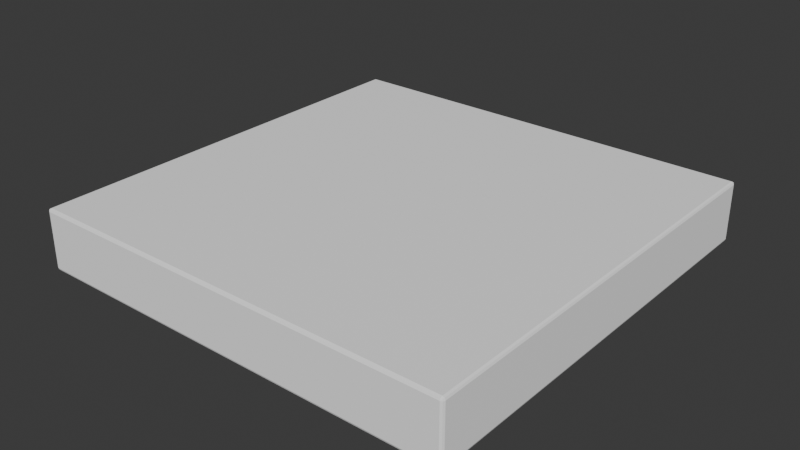# Source: caixa.blend  (saved by Blender 5.2.44; exported with 4.5.12 LTS)
import bpy
from mathutils import Matrix  # noqa: F401  (used for matrix-valued properties, if any)

bpy.ops.wm.read_factory_settings(use_empty=True)
scene = bpy.context.scene
scene.name = 'Scene'

# ---- collections
col_collection = bpy.data.collections.new('Collection'); scene.collection.children.link(col_collection)

# ---- materials (node trees are filled in below, after node groups)
mat_topo = bpy.data.materials.new('TOPO')
mat_lateral_longa = bpy.data.materials.new('LATERAL_LONGA')
mat_lateral_curta = bpy.data.materials.new('LATERAL_CURTA')

# ---- material node trees
mat_topo.use_nodes = True; mat_topo.node_tree.nodes.clear()
_N = mat_topo.node_tree.nodes; _L = mat_topo.node_tree.links
n0 = _N.new('ShaderNodeBsdfPrincipled'); n0.name = 'BSDF - Pré-fundamentado'; n0.location = (-200, 100)
n0.inputs[0].default_value = (1.0, 1.0, 1.0, 1.0)
n0.inputs[2].default_value = 0.65
n0.inputs[10].default_value = 0.005
n1 = _N.new('ShaderNodeOutputMaterial'); n1.name = 'Saída de material'; n1.location = (200, 100)
_L.new(n0.outputs[0], n1.inputs[0])
n1.is_active_output = True
mat_lateral_longa.use_nodes = True; mat_lateral_longa.node_tree.nodes.clear()
_N = mat_lateral_longa.node_tree.nodes; _L = mat_lateral_longa.node_tree.links
n0 = _N.new('ShaderNodeBsdfPrincipled'); n0.name = 'BSDF - Pré-fundamentado'; n0.location = (-200, 100)
n0.inputs[0].default_value = (1.0, 1.0, 1.0, 1.0)
n0.inputs[2].default_value = 0.65
n0.inputs[10].default_value = 0.005
n1 = _N.new('ShaderNodeOutputMaterial'); n1.name = 'Saída de material'; n1.location = (200, 100)
_L.new(n0.outputs[0], n1.inputs[0])
n1.is_active_output = True
mat_lateral_curta.use_nodes = True; mat_lateral_curta.node_tree.nodes.clear()
_N = mat_lateral_curta.node_tree.nodes; _L = mat_lateral_curta.node_tree.links
n0 = _N.new('ShaderNodeBsdfPrincipled'); n0.name = 'BSDF - Pré-fundamentado'; n0.location = (-200, 100)
n0.inputs[0].default_value = (1.0, 1.0, 1.0, 1.0)
n0.inputs[2].default_value = 0.65
n0.inputs[10].default_value = 0.005
n1 = _N.new('ShaderNodeOutputMaterial'); n1.name = 'Saída de material'; n1.location = (200, 100)
_L.new(n0.outputs[0], n1.inputs[0])
n1.is_active_output = True

# ---- world
world_world = bpy.data.worlds.new('World'); scene.world = world_world
world_world.use_nodes = True; world_world.node_tree.nodes.clear()
_N = world_world.node_tree.nodes; _L = world_world.node_tree.links
n0 = _N.new('ShaderNodeOutputWorld'); n0.name = 'World Output'; n0.location = (200, 100)
n1 = _N.new('ShaderNodeBackground'); n1.name = 'Background'; n1.location = (-200, 100)
n1.inputs[0].default_value = (0.05088, 0.05088, 0.05088, 1.0)
_L.new(n1.outputs[0], n0.inputs[0])
n0.is_active_output = True
world_world.color = (0.05088, 0.05088, 0.05088)
world_world.sun_shadow_jitter_overblur = 0.0

# ---- meshes
me_caixapizza = bpy.data.meshes.new('CaixaPizza')
me_caixapizza.from_pydata([(-0.158, -0.158, -0.0225), (-0.158, -0.16, -0.0205), (-0.16, -0.158, -0.0205), (-0.158, -0.1594, -0.02191), (-0.1592, -0.1592, -0.02165), (-0.1594, -0.1594, -0.0205), (-0.1594, -0.158, -0.02191), (-0.158, -0.16, 0.0205), (-0.158, -0.158, 0.0225), (-0.16, -0.158, 0.0205), (-0.158, -0.1594, 0.02191), (-0.1592, -0.1592, 0.02165), (-0.1594, -0.158, 0.02191), (-0.1594, -0.1594, 0.0205), (-0.158, 0.158, -0.0225), (-0.16, 0.158, -0.0205), (-0.158, 0.16, -0.0205), (-0.1594, 0.158, -0.02191), (-0.1592, 0.1592, -0.02165), (-0.1594, 0.1594, -0.0205), (-0.158, 0.1594, -0.02191), (-0.158, 0.158, 0.0225), (-0.158, 0.16, 0.0205), (-0.16, 0.158, 0.0205), (-0.158, 0.1594, 0.02191), (-0.1592, 0.1592, 0.02165), (-0.1594, 0.1594, 0.0205), (-0.1594, 0.158, 0.02191), (0.158, -0.158, -0.0225), (0.16, -0.158, -0.0205), (0.158, -0.16, -0.0205), (0.1594, -0.158, -0.02191), (0.1592, -0.1592, -0.02165), (0.1594, -0.1594, -0.0205), (0.158, -0.1594, -0.02191), (0.158, -0.158, 0.0225), (0.158, -0.16, 0.0205), (0.16, -0.158, 0.0205), (0.158, -0.1594, 0.02191), (0.1592, -0.1592, 0.02165), (0.1594, -0.1594, 0.0205), (0.1594, -0.158, 0.02191), (0.158, 0.158, -0.0225), (0.158, 0.16, -0.0205), (0.16, 0.158, -0.0205), (0.158, 0.1594, -0.02191), (0.1592, 0.1592, -0.02165), (0.1594, 0.1594, -0.0205), (0.1594, 0.158, -0.02191), (0.158, 0.158, 0.0225), (0.16, 0.158, 0.0205), (0.158, 0.16, 0.0205), (0.1594, 0.158, 0.02191), (0.1592, 0.1592, 0.02165), (0.1594, 0.1594, 0.0205), (0.158, 0.1594, 0.02191)], [], [(0, 3, 4, 6), (1, 5, 4, 3), (2, 6, 4, 5), (7, 10, 11, 13), (8, 12, 11, 10), (9, 13, 11, 12), (14, 17, 18, 20), (15, 19, 18, 17), (16, 20, 18, 19), (21, 24, 25, 27), (22, 26, 25, 24), (23, 27, 25, 26), (28, 31, 32, 34), (29, 33, 32, 31), (30, 34, 32, 33), (35, 38, 39, 41), (36, 40, 39, 38), (37, 41, 39, 40), (42, 45, 46, 48), (43, 47, 46, 45), (44, 48, 46, 47), (49, 52, 53, 55), (50, 54, 53, 52), (51, 55, 53, 54), (14, 0, 6, 17), (17, 6, 2, 15), (1, 7, 13, 5), (5, 13, 9, 2), (8, 21, 27, 12), (12, 27, 23, 9), (22, 16, 19, 26), (26, 19, 15, 23), (42, 14, 20, 45), (45, 20, 16, 43), (21, 49, 55, 24), (24, 55, 51, 22), (50, 44, 47, 54), (54, 47, 43, 51), (28, 42, 48, 31), (31, 48, 44, 29), (49, 35, 41, 52), (52, 41, 37, 50), (36, 30, 33, 40), (40, 33, 29, 37), (0, 28, 34, 3), (3, 34, 30, 1), (35, 8, 10, 38), (38, 10, 7, 36), (14, 42, 28, 0), (2, 9, 23, 15), (30, 36, 7, 1), (49, 21, 8, 35), (16, 22, 51, 43), (44, 50, 37, 29)])
me_caixapizza.polygons.foreach_set('material_index', [0, 1, 2, 1, 0, 2, 0, 2, 1, 0, 1, 2, 0, 2, 1, 0, 1, 2, 0, 1, 2, 0, 2, 1, 0, 2, 1, 2, 0, 2, 1, 2, 0, 1, 0, 1, 2, 1, 0, 2, 0, 2, 1, 2, 0, 1, 0, 1, 0, 2, 1, 0, 1, 2])
_uv = me_caixapizza.uv_layers.new(name='Mapa UV')
_uv.uv.foreach_set('vector', [0.0, 1.0, 0.0, 1.004, -0.003654, 1.004, -0.004475, 1.0, 0.0, 0.0, -0.004475, 0.0, -0.003654, -0.02816, 0.0, -0.03449, 1.0, 0.0, 1.0, -0.03449, 1.004, -0.02816, 1.004, 0.0, 0.0, 1.0, 0.0, 1.034, -0.003654, 1.028, -0.004475, 1.0, 0.0, 0.0, -0.004475, 0.0, -0.003654, -0.003654, 0.0, -0.004475, 1.0, 1.0, 1.004, 1.0, 1.004, 1.028, 1.0, 1.034, 0.0, 0.0, -0.004475, 0.0, -0.003654, -0.003654, 0.0, -0.004475, 0.0, 0.0, -0.004475, 0.0, -0.003654, -0.02816, 0.0, -0.03449, 1.0, 0.0, 1.0, -0.03449, 1.004, -0.02816, 1.004, 0.0, 0.0, 1.0, 0.0, 1.004, -0.003654, 1.004, -0.004475, 1.0, 1.0, 1.0, 1.004, 1.0, 1.004, 1.028, 1.0, 1.034, 0.0, 1.0, 0.0, 1.034, -0.003654, 1.028, -0.004475, 1.0, 1.0, 1.0, 1.004, 1.0, 1.004, 1.004, 1.0, 1.004, 0.0, 0.0, -0.004475, 0.0, -0.003654, -0.02816, 0.0, -0.03449, 1.0, 0.0, 1.0, -0.03449, 1.004, -0.02816, 1.004, 0.0, 1.0, 0.0, 1.0, -0.004475, 1.004, -0.003654, 1.004, 0.0, 1.0, 1.0, 1.004, 1.0, 1.004, 1.028, 1.0, 1.034, 0.0, 1.0, 0.0, 1.034, -0.003654, 1.028, -0.004475, 1.0, 1.0, 0.0, 1.0, -0.004475, 1.004, -0.003654, 1.004, 0.0, 0.0, 0.0, -0.004475, 0.0, -0.003654, -0.02816, 0.0, -0.03449, 1.0, 0.0, 1.0, -0.03449, 1.004, -0.02816, 1.004, 0.0, 1.0, 1.0, 1.004, 1.0, 1.004, 1.004, 1.0, 1.004, 1.0, 1.0, 1.004, 1.0, 1.004, 1.028, 1.0, 1.034, 0.0, 1.0, 0.0, 1.034, -0.003654, 1.028, -0.004475, 1.0, 0.0, 0.0, 0.0, 1.0, -0.004475, 1.0, -0.004475, 0.0, 0.0, -0.03449, 1.0, -0.03449, 1.0, 0.0, 0.0, 0.0, 0.0, 0.0, 0.0, 1.0, -0.004475, 1.0, -0.004475, 0.0, 1.004, 0.0, 1.004, 1.0, 1.0, 1.0, 1.0, 0.0, 0.0, 0.0, 0.0, 1.0, -0.004475, 1.0, -0.004475, 0.0, 1.0, 1.034, 0.0, 1.034, 0.0, 1.0, 1.0, 1.0, 1.0, 1.0, 1.0, 0.0, 1.004, 0.0, 1.004, 1.0, -0.004475, 1.0, -0.004475, 0.0, 0.0, 0.0, 0.0, 1.0, 1.0, 0.0, 0.0, 0.0, 0.0, -0.004475, 1.0, -0.004475, 0.0, -0.03449, 1.0, -0.03449, 1.0, 0.0, 0.0, 0.0, 0.0, 1.0, 1.0, 1.0, 1.0, 1.004, 0.0, 1.004, 1.0, 1.034, 0.0, 1.034, 0.0, 1.0, 1.0, 1.0, 1.0, 1.0, 1.0, 0.0, 1.004, 0.0, 1.004, 1.0, -0.004475, 1.0, -0.004475, 0.0, 0.0, 0.0, 0.0, 1.0, 1.0, 1.0, 1.0, 0.0, 1.004, 0.0, 1.004, 1.0, 0.0, -0.03449, 1.0, -0.03449, 1.0, 0.0, 0.0, 0.0, 1.0, 1.0, 1.0, 0.0, 1.004, 0.0, 1.004, 1.0, 1.0, 1.034, 0.0, 1.034, 0.0, 1.0, 1.0, 1.0, 1.0, 1.0, 1.0, 0.0, 1.004, 0.0, 1.004, 1.0, -0.004475, 1.0, -0.004475, 0.0, 0.0, 0.0, 0.0, 1.0, 0.0, 1.0, 1.0, 1.0, 1.0, 1.004, 0.0, 1.004, 0.0, -0.03449, 1.0, -0.03449, 1.0, 0.0, 0.0, 0.0, 1.0, 0.0, 0.0, 0.0, 0.0, -0.004475, 1.0, -0.004475, 1.0, 1.034, 0.0, 1.034, 0.0, 1.0, 1.0, 1.0, 0.0, 0.0, 1.0, 0.0, 1.0, 1.0, 0.0, 1.0, 1.0, 0.0, 1.0, 1.0, 0.0, 1.0, 0.0, 0.0, 1.0, 0.0, 1.0, 1.0, 0.0, 1.0, 0.0, 0.0, 1.0, 1.0, 0.0, 1.0, 0.0, 0.0, 1.0, 0.0, 1.0, 0.0, 1.0, 1.0, 0.0, 1.0, 0.0, 0.0, 1.0, 0.0, 1.0, 1.0, 0.0, 1.0, 0.0, 0.0])
me_caixapizza.materials.append(mat_topo)
me_caixapizza.materials.append(mat_lateral_longa)
me_caixapizza.materials.append(mat_lateral_curta)
me_caixapizza.update()

# ---- objects
ob_caixapizza = bpy.data.objects.new('CaixaPizza', me_caixapizza)

# ---- transforms, parenting, visibility, modifiers, constraints
ob_caixapizza.location = (0.0, 0.0, 0.0)

# ---- collection membership
col_collection.objects.link(ob_caixapizza)

# ---- scene / render settings (as saved in the file)
scene.frame_start = 1; scene.frame_end = 250; scene.frame_set(1)
scene.render.engine = 'BLENDER_EEVEE_NEXT'
scene.render.bake_bias = 0.0
scene.render.bake_samples = 0
scene.render.compositor_device = 'GPU'
scene.eevee.use_volume_custom_range = False
scene.eevee.fast_gi_thickness_near = 0.1
scene.eevee.fast_gi_thickness_far = 0.0
scene.eevee.ray_tracing_options.screen_trace_thickness = 0.1
bpy.context.view_layer.update()

# ---- added for rendering (the .blend has no active camera and no usable light): camera, sun
cam_auto = bpy.data.cameras.new('AutoCamera')
cam_auto.lens = 50.0
cam_auto.sensor_width = 36.0
cam_auto.clip_end = 1000.0
ob_auto_camera = bpy.data.objects.new('AutoCamera', cam_auto)
scene.collection.objects.link(ob_auto_camera)
ob_auto_camera.location = (0.420774, -0.504929, 0.336619)
ob_auto_camera.rotation_euler = (1.09748, -7.21219e-08, 0.694738)
scene.camera = ob_auto_camera
light_auto_sun = bpy.data.lights.new('AutoSun', 'SUN')
light_auto_sun.energy = 3.0
light_auto_sun.angle = 0.0523599
ob_auto_sun = bpy.data.objects.new('AutoSun', light_auto_sun)
scene.collection.objects.link(ob_auto_sun)
ob_auto_sun.rotation_euler = (0.872665, 0.174533, 0.523599)
bpy.context.view_layer.update()
